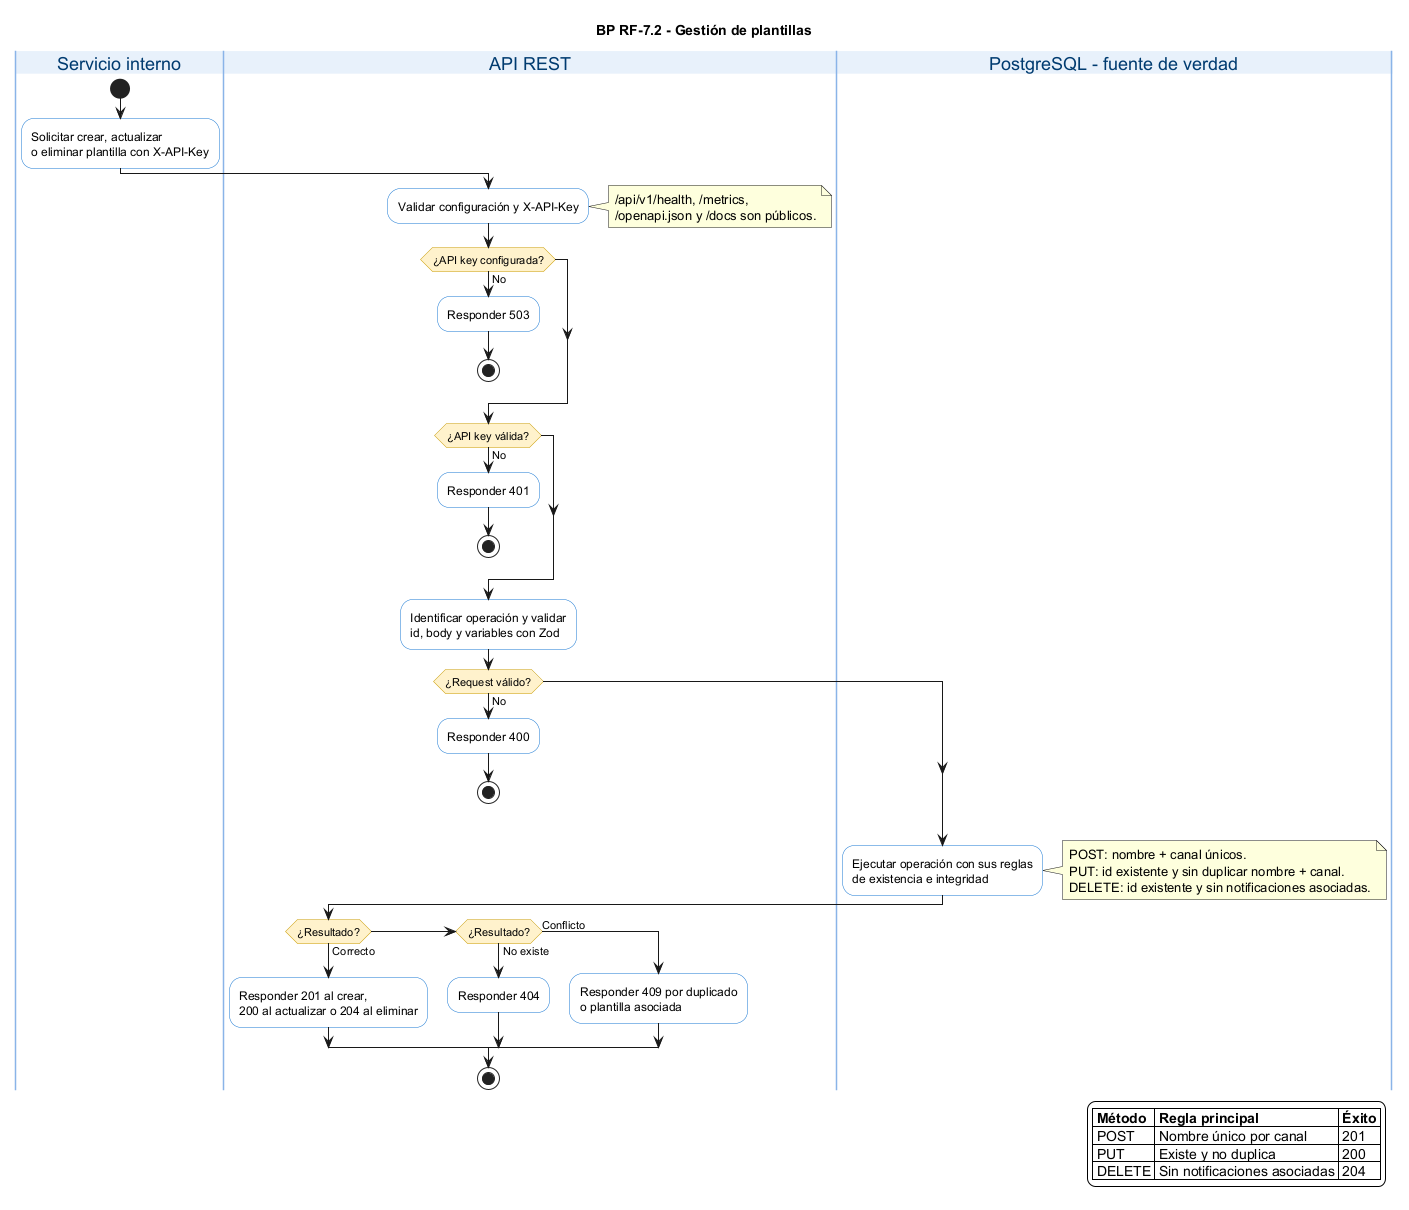

The diagram above was rendered by PlantUML. Its source (embedded in the PNG):
@startuml notificaciones-02-bp-gestion-plantillas

title BP RF-7.2 - Gestión de plantillas

skinparam backgroundColor white
skinparam shadowing false
skinparam activity {
    BackgroundColor white
    BorderColor #1676D2
    DiamondBackgroundColor #FFF2CC
    DiamondBorderColor #C99A00
    StartColor #222222
    EndColor #222222
}
skinparam swimlane {
    BorderColor #8AB4E8
    TitleBackgroundColor #E8F1FB
    TitleFontColor #003B70
}

|Servicio interno|
start
:Solicitar crear, actualizar\no eliminar plantilla con X-API-Key;

|API REST|
:Validar configuración y X-API-Key;
note right
  /api/v1/health, /metrics,
  /openapi.json y /docs son públicos.
end note
if (¿API key configurada?) then (No)
    :Responder 503;
    stop
endif
if (¿API key válida?) then (No)
    :Responder 401;
    stop
endif
:Identificar operación y validar\nid, body y variables con Zod;
if (¿Request válido?) then (No)
    :Responder 400;
    stop
endif

|PostgreSQL - fuente de verdad|
:Ejecutar operación con sus reglas\nde existencia e integridad;
note right
  POST: nombre + canal únicos.
  PUT: id existente y sin duplicar nombre + canal.
  DELETE: id existente y sin notificaciones asociadas.
end note

|API REST|
if (¿Resultado?) then (Correcto)
    :Responder 201 al crear,\n200 al actualizar o 204 al eliminar;
elseif (¿Resultado?) then (No existe)
    :Responder 404;
else (Conflicto)
    :Responder 409 por duplicado\no plantilla asociada;
endif
stop

legend right
|= Método |= Regla principal |= Éxito |
| POST | Nombre único por canal | 201 |
| PUT | Existe y no duplica | 200 |
| DELETE | Sin notificaciones asociadas | 204 |
endlegend

@enduml